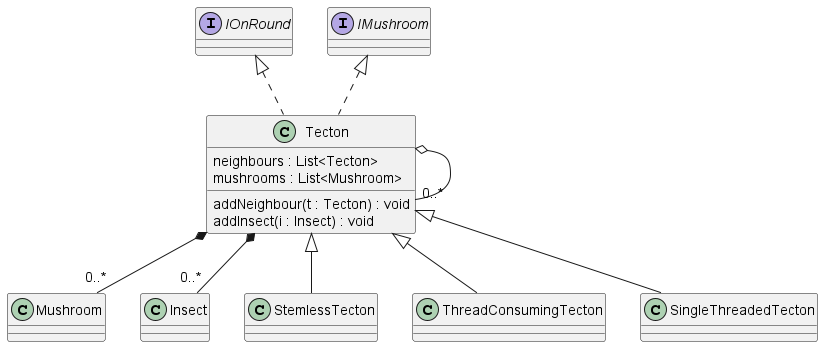

The diagram above was rendered by PlantUML. Its source (embedded in the PNG):
@startuml tecton

Tecton *-- "0..*" Mushroom
Tecton *-- "0..*" Insect
Tecton o-- "0..*" Tecton
class Tecton implements IOnRound, IMushroom{
    neighbours : List<Tecton>
    mushrooms : List<Mushroom>
    addNeighbour(t : Tecton) : void
    addInsect(i : Insect) : void
}

class StemlessTecton extends Tecton {}
class ThreadConsumingTecton extends Tecton {}
class SingleThreadedTecton extends Tecton {}
@enduml